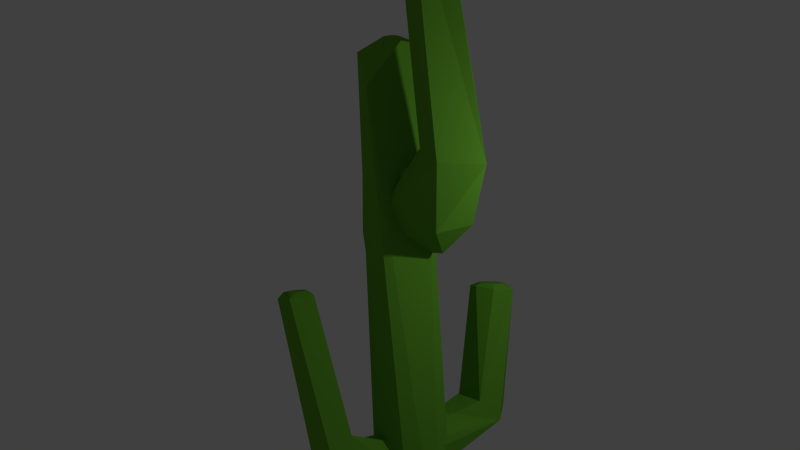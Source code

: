 # Source: suaguro4.blend  (saved by Blender 2.72.0; exported with 4.5.12 LTS)
import bpy
from mathutils import Matrix  # noqa: F401  (used for matrix-valued properties, if any)

bpy.ops.wm.read_factory_settings(use_empty=True)
scene = bpy.context.scene
scene.name = 'Scene'

# ---- collections
col_collection_1 = bpy.data.collections.new('Collection 1'); scene.collection.children.link(col_collection_1)

# ---- materials (node trees are filled in below, after node groups)
mat_cactus = bpy.data.materials.new('Cactus')
mat_cactus.alpha_threshold = 0.0
mat_cactus.use_transparent_shadow = False
mat_cactus.diffuse_color = (0.1454, 0.4292, 0.03331, 1.0)
mat_cactus.roughness = 0.5
mat_cactus.specular_intensity = 0.0

# ---- material node trees

# ---- world
world_world = bpy.data.worlds.new('World'); scene.world = world_world
world_world.color = (0.05088, 0.05088, 0.05088)
world_world.use_sun_shadow = False
world_world.sun_shadow_jitter_overblur = 0.0
world_world.cycles.sampling_method = 'MANUAL'
world_world.cycles.sample_map_resolution = 256

# ---- cameras
cam_camera = bpy.data.cameras.new('Camera')
cam_camera.clip_end = 100.0
cam_camera.lens = 35.0
cam_camera.sensor_width = 32.0
cam_camera.sensor_height = 18.0
cam_camera.ortho_scale = 7.314
cam_camera.dof.focus_distance = 0.0
cam_camera.dof.aperture_fstop = 128.0

# ---- lights
light_lamp = bpy.data.lights.new('Lamp', 'POINT')
light_lamp.transmission_factor = 0.0
light_lamp.cutoff_distance = 30.0
light_lamp.energy = 100.0
light_lamp.shadow_buffer_clip_start = 1.001
light_lamp.shadow_soft_size = 0.1
light_lamp.shadow_maximum_resolution = 0.006
light_lamp.use_absolute_resolution = True
light_lamp.cycles.use_multiple_importance_sampling = False

# ---- meshes
me_cylinder_004 = bpy.data.meshes.new('Cylinder.004')
me_cylinder_004.from_pydata([(0.1482, -1.929, 7.976), (0.278, -1.929, 8.309), (0.05708, -1.177, 7.867), (0.3698, -1.927, 8.841), (0.4097, -1.925, 9.492), (0.3955, -1.731, 10.1), (0.3179, -1.92, 10.75), (0.2003, -1.918, 11.17), (0.05652, -1.916, 11.35), (-0.09155, -1.916, 11.26), (-0.2291, -1.626, 10.74), (-0.3132, -1.917, 10.4), (-0.353, -1.919, 9.747), (-0.332, -1.91, 9.276), (-0.1436, -1.927, 8.073), (0.0001476, -1.928, 7.893), (0.3322, -0.7023, 9.123), (-0.1893, -0.6614, 8.781), (-0.2746, -1.814, 8.316), (0.016, -1.217, 11.39), (-0.3016, -0.1363, 11.01), (-0.4622, -0.741, 11.33), (0.2446, -0.3241, 11.71), (0.08355, -0.8526, 12.13), (-0.5112, -0.2901, 20.35), (-0.4992, -0.6047, 20.42), (-0.9211, -0.7443, 19.73), (-1.058, -0.457, 19.53), (-0.8068, -0.1101, 19.81), (-0.8745, -0.2478, 19.94), (-0.7727, -0.3157, 20.21), (-0.7266, -0.3243, 20.28), (-0.6874, -0.3508, 20.35), (-0.6513, -0.4398, 20.42), (-0.66, -0.4887, 20.42), (-0.7243, -0.5591, 20.33), (-0.7702, -0.5699, 20.26), (-0.8163, -0.5614, 20.19), (-0.882, -0.4942, 20.07), (-0.8574, -0.3551, 20.08)], [], [(7, 6, 5, 19), (4, 16, 5), (11, 10, 13, 12), (17, 18, 21, 20), (18, 2, 14), (13, 10, 18), (19, 5, 23), (24, 22, 20, 28), (19, 23, 21), (16, 17, 20), (5, 16, 22), (32, 24, 28, 31), (20, 21, 27), (21, 26, 27), (23, 25, 26), (26, 25, 35, 36), (31, 30, 28, 39, 29, 27, 38, 26, 37, 36, 35, 25, 34, 33, 24, 32), (27, 26, 38), (26, 36, 37), (1, 0, 2), (4, 3, 16), (8, 7, 19), (8, 19, 9), (9, 19, 10), (0, 15, 2), (14, 2, 15), (18, 10, 21), (16, 2, 17), (2, 18, 17), (10, 19, 21), (3, 1, 2, 16), (23, 5, 22), (22, 16, 20), (21, 23, 26), (23, 22, 25), (28, 20, 27), (25, 22, 24), (29, 28, 27), (28, 29, 39), (34, 25, 33), (31, 28, 30), (33, 25, 24)])
me_cylinder_004.materials.append(mat_cactus)
me_cylinder_004.use_remesh_preserve_volume = False
me_cylinder_004.use_remesh_preserve_attributes = False
me_cylinder_004.use_mirror_vertex_groups = False
me_cylinder_004.update()
me_cylinder_003 = bpy.data.meshes.new('Cylinder.003')
me_cylinder_003.from_pydata([(0.06405, -1.326, 7.79), (0.278, -1.929, 8.309), (0.3698, -1.927, 8.841), (0.4275, -1.775, 8.705), (0.3914, -1.923, 10.16), (0.3179, -1.92, 10.75), (0.2003, -1.918, 11.17), (-0.09155, -1.916, 11.26), (-0.2291, -1.626, 10.74), (-0.3132, -1.917, 10.4), (-0.353, -1.919, 9.747), (-0.332, -1.91, 9.276), (-0.183, -0.3533, 9.241), (0.3379, -0.5622, 10.96), (-0.2746, -1.814, 8.316), (0.01824, -1.318, 11.34), (-0.4605, -0.746, 11.31), (0.003621, -0.1412, 10.98), (0.08494, -0.8574, 12.11), (-0.4123, -0.1719, 19.6), (-0.727, -0.703, 19.38), (-0.884, -0.05865, 18.9), (-0.6415, -0.1704, 19.64), (-0.5755, -0.215, 19.75), (-0.5149, -0.3646, 19.87), (-0.5294, -0.4467, 19.86), (-0.5725, -0.5171, 19.81), (-0.4474, -0.5925, 19.65), (-0.7147, -0.5833, 19.6), (-0.7922, -0.5689, 19.47), (-0.9027, -0.4561, 19.28), (-1.005, -0.5235, 18.82), (-0.9043, -0.2926, 19.25), (-0.8612, -0.2222, 19.3), (-0.7961, -0.1742, 19.4)], [], [(6, 5, 13, 15), (9, 8, 11, 10), (13, 3, 0, 12), (3, 4, 2), (1, 14, 0), (21, 12, 16, 31), (11, 8, 14), (15, 13, 18), (13, 12, 17), (14, 16, 12), (15, 18, 16), (31, 20, 30), (18, 13, 19, 27), (13, 17, 19), (27, 19, 24, 25), (17, 12, 21), (16, 20, 31), (18, 27, 20), (22, 21, 34, 33, 32, 31, 30, 20, 29, 28, 27, 26, 25, 24, 19, 23), (20, 28, 29), (27, 25, 26), (4, 3, 13), (5, 4, 13), (2, 1, 0, 3), (7, 15, 8), (15, 7, 6), (14, 8, 16), (0, 14, 12), (8, 15, 16), (16, 18, 20), (19, 17, 21), (22, 19, 21), (33, 21, 32), (20, 27, 28), (23, 19, 22), (34, 21, 33), (32, 21, 31), (8, 9, 7)])
me_cylinder_003.materials.append(mat_cactus)
me_cylinder_003.use_remesh_preserve_volume = False
me_cylinder_003.use_remesh_preserve_attributes = False
me_cylinder_003.use_mirror_vertex_groups = False
me_cylinder_003.update()
me_cylinder_002 = bpy.data.meshes.new('Cylinder.002')
me_cylinder_002.from_pydata([(0.1482, -1.929, 7.976), (0.278, -1.929, 8.309), (0.05708, -1.177, 7.867), (0.3698, -1.927, 8.841), (0.4097, -1.925, 9.492), (0.3955, -1.731, 10.1), (0.3179, -1.92, 10.75), (0.2003, -1.918, 11.17), (0.05652, -1.916, 11.35), (-0.09155, -1.916, 11.26), (-0.2291, -1.626, 10.74), (-0.3132, -1.917, 10.4), (-0.353, -1.919, 9.747), (-0.332, -1.91, 9.276), (-0.1436, -1.927, 8.073), (0.0001476, -1.928, 7.893), (0.3322, -0.7023, 9.123), (-0.1893, -0.6614, 8.781), (-0.2746, -1.814, 8.316), (0.016, -1.217, 11.39), (-0.3016, -0.1363, 11.01), (-0.4622, -0.741, 11.33), (0.2446, -0.3241, 11.71), (0.08355, -0.8526, 12.13), (-0.5112, -0.2901, 20.35), (-0.4992, -0.6047, 20.42), (-0.9211, -0.7443, 19.73), (-1.058, -0.457, 19.53), (-0.8068, -0.1101, 19.81), (-0.8745, -0.2478, 19.94), (-0.7727, -0.3157, 20.21), (-0.7266, -0.3243, 20.28), (-0.6874, -0.3508, 20.35), (-0.6513, -0.4398, 20.42), (-0.66, -0.4887, 20.42), (-0.7243, -0.5591, 20.33), (-0.7702, -0.5699, 20.26), (-0.8163, -0.5614, 20.19), (-0.882, -0.4942, 20.07), (-0.8574, -0.3551, 20.08)], [], [(7, 6, 5, 19), (4, 16, 5), (11, 10, 13, 12), (17, 18, 21, 20), (18, 2, 14), (13, 10, 18), (19, 5, 23), (24, 22, 20, 28), (19, 23, 21), (16, 17, 20), (5, 16, 22), (32, 24, 28, 31), (20, 21, 27), (21, 26, 27), (23, 25, 26), (26, 25, 35, 36), (31, 30, 28, 39, 29, 27, 38, 26, 37, 36, 35, 25, 34, 33, 24, 32), (27, 26, 38), (26, 36, 37), (1, 0, 2), (4, 3, 16), (8, 7, 19), (8, 19, 9), (9, 19, 10), (0, 15, 2), (14, 2, 15), (18, 10, 21), (16, 2, 17), (2, 18, 17), (10, 19, 21), (3, 1, 2, 16), (23, 5, 22), (22, 16, 20), (21, 23, 26), (23, 22, 25), (28, 20, 27), (25, 22, 24), (29, 28, 27), (28, 29, 39), (34, 25, 33), (31, 28, 30), (33, 25, 24)])
me_cylinder_002.materials.append(mat_cactus)
me_cylinder_002.use_remesh_preserve_volume = False
me_cylinder_002.use_remesh_preserve_attributes = False
me_cylinder_002.use_mirror_vertex_groups = False
me_cylinder_002.update()
me_cylinder_001 = bpy.data.meshes.new('Cylinder.001')
me_cylinder_001.from_pydata([(0.06405, -1.326, 7.79), (0.278, -1.929, 8.309), (0.3698, -1.927, 8.841), (0.4275, -1.775, 8.705), (0.3914, -1.923, 10.16), (0.3179, -1.92, 10.75), (0.2003, -1.918, 11.17), (-0.09155, -1.916, 11.26), (-0.2291, -1.626, 10.74), (-0.3132, -1.917, 10.4), (-0.353, -1.919, 9.747), (-0.332, -1.91, 9.276), (-0.183, -0.3533, 9.241), (0.3379, -0.5622, 10.96), (-0.2746, -1.814, 8.316), (0.01824, -1.318, 11.34), (-0.4605, -0.746, 11.31), (0.003621, -0.1412, 10.98), (0.08494, -0.8574, 12.11), (-0.4123, -0.1719, 19.6), (-0.727, -0.703, 19.38), (-0.884, -0.05865, 18.9), (-0.6415, -0.1704, 19.64), (-0.5755, -0.215, 19.75), (-0.5149, -0.3646, 19.87), (-0.5294, -0.4467, 19.86), (-0.5725, -0.5171, 19.81), (-0.4474, -0.5925, 19.65), (-0.7147, -0.5833, 19.6), (-0.7922, -0.5689, 19.47), (-0.9027, -0.4561, 19.28), (-1.005, -0.5235, 18.82), (-0.9043, -0.2926, 19.25), (-0.8612, -0.2222, 19.3), (-0.7961, -0.1742, 19.4)], [], [(6, 5, 13, 15), (9, 8, 11, 10), (13, 3, 0, 12), (3, 4, 2), (1, 14, 0), (21, 12, 16, 31), (11, 8, 14), (15, 13, 18), (13, 12, 17), (14, 16, 12), (15, 18, 16), (31, 20, 30), (18, 13, 19, 27), (13, 17, 19), (27, 19, 24, 25), (17, 12, 21), (16, 20, 31), (18, 27, 20), (22, 21, 34, 33, 32, 31, 30, 20, 29, 28, 27, 26, 25, 24, 19, 23), (20, 28, 29), (27, 25, 26), (4, 3, 13), (5, 4, 13), (2, 1, 0, 3), (7, 15, 8), (15, 7, 6), (14, 8, 16), (0, 14, 12), (8, 15, 16), (16, 18, 20), (19, 17, 21), (22, 19, 21), (33, 21, 32), (20, 27, 28), (23, 19, 22), (34, 21, 33), (32, 21, 31), (8, 9, 7)])
me_cylinder_001.materials.append(mat_cactus)
me_cylinder_001.use_remesh_preserve_volume = False
me_cylinder_001.use_remesh_preserve_attributes = False
me_cylinder_001.use_mirror_vertex_groups = False
me_cylinder_001.update()
me_cylinder = bpy.data.meshes.new('Cylinder')
me_cylinder.from_pydata([(3.468e-08, 0.6297, -0.2191), (0.241, 0.5817, -0.2191), (0.4452, 0.4452, -0.2191), (0.6297, -3.168e-08, -0.2191), (0.5284, 0.1899, 7.026), (0.4351, -0.3525, -0.2191), (-0.2986, -0.4984, -0.2191), (-0.6297, 3.35e-09, -0.2191), (-0.5122, -0.2755, 7.027), (-0.5817, 0.241, -0.2191), (-0.241, 0.5817, -0.2191), (0.1076, 0.5142, 7.055), (0.4398, -0.1787, 7.076), (0.2936, -0.76, 6.494), (-0.391, 0.3894, 7.05), (0.04673, 0.1128, 7.193), (0.1128, 0.04673, 7.193), (0.1221, -6.414e-09, 7.193), (0.08635, -0.08635, 7.193), (-1.987e-07, -0.1221, 7.193), (-0.04673, -0.1128, 7.193), (-0.1128, -0.04673, 7.193), (-0.1221, 0.0, 7.193), (-0.08635, 0.08635, 7.193), (-0.04673, 0.1128, 7.193)], [], [(3, 4, 13, 5), (7, 8, 14, 9), (1, 11, 4, 2), (10, 14, 11, 0), (24, 11, 14, 23), (5, 13, 6), (13, 4, 12), (16, 23, 22, 21), (19, 18, 17, 20), (8, 13, 19, 20), (22, 14, 8, 21), (12, 18, 13), (4, 17, 12), (0, 11, 1), (2, 4, 3), (13, 8, 6), (6, 8, 7), (9, 14, 10), (4, 11, 15), (16, 4, 15), (18, 12, 17), (16, 21, 20, 17), (15, 11, 24), (23, 14, 22), (19, 13, 18), (4, 16, 17), (23, 16, 15, 24), (8, 20, 21)])
me_cylinder.materials.append(mat_cactus)
me_cylinder.use_remesh_preserve_volume = False
me_cylinder.use_remesh_preserve_attributes = False
me_cylinder.use_mirror_vertex_groups = False
me_cylinder.update()

# ---- objects
ob_cylinder_004 = bpy.data.objects.new('Cylinder.004', me_cylinder_004)
ob_cylinder_003 = bpy.data.objects.new('Cylinder.003', me_cylinder_003)
ob_cylinder_002 = bpy.data.objects.new('Cylinder.002', me_cylinder_002)
ob_cylinder_001 = bpy.data.objects.new('Cylinder.001', me_cylinder_001)
ob_cylinder = bpy.data.objects.new('Cylinder', me_cylinder)
ob_lamp = bpy.data.objects.new('Lamp', light_lamp)
ob_camera = bpy.data.objects.new('Camera', cam_camera)

# ---- transforms, parenting, visibility, modifiers, constraints
ob_cylinder_004.location = (-2.103, 0.2018, 2.498)
ob_cylinder_004.rotation_euler = (0.0004325, 0.3491, 1.151)
ob_cylinder_004.scale = (1.0, 1.0, 0.2209)
ob_cylinder_004.lineart.crease_threshold = 0.0
ob_cylinder_003.location = (1.367, -1.697, -0.649)
ob_cylinder_003.rotation_euler = (0.001127, 0.5353, -3.136)
ob_cylinder_003.scale = (0.8439, 0.7754, 0.2649)
ob_cylinder_003.lineart.crease_threshold = 0.0
ob_cylinder_002.location = (2.082, 1.121, 1.908)
ob_cylinder_002.rotation_euler = (-0.006597, 0.3796, 4.589)
ob_cylinder_002.scale = (1.149, 1.022, 0.3776)
ob_cylinder_002.lineart.crease_threshold = 0.0
ob_cylinder_001.location = (-0.6429, 2.136, -0.2401)
ob_cylinder_001.rotation_euler = (8.623e-09, 0.3491, 4.89e-08)
ob_cylinder_001.scale = (1.0, 1.0, 0.2209)
ob_cylinder_001.lineart.crease_threshold = 0.0
ob_cylinder.location = (0.0, 0.197, -0.0393)
ob_cylinder.rotation_euler = (0.04638, 0.0004768, -0.01219)
ob_cylinder.scale = (0.955, 0.9567, 1.095)
ob_cylinder.lineart.crease_threshold = 0.0
ob_lamp.location = (4.076, 1.005, 5.904)
ob_lamp.rotation_euler = (0.6503, 0.05522, 1.866)
ob_lamp.lock_rotations_4d = False
ob_lamp.empty_display_type = 'ARROWS'
ob_lamp.color = (0.0, 0.0, 0.0, 0.0)
ob_lamp.lineart.crease_threshold = 0.0
ob_camera.location = (9.866, -8.56, 5.542)
ob_camera.rotation_euler = (1.533, 0.01081, 0.8577)
ob_camera.lock_rotations_4d = False
ob_camera.empty_display_type = 'ARROWS'
ob_camera.color = (0.0, 0.0, 0.0, 0.0)
ob_camera.display_type = 'WIRE'
ob_camera.lineart.crease_threshold = 0.0

# ---- collection membership
col_collection_1.objects.link(ob_cylinder_004)
col_collection_1.objects.link(ob_cylinder_003)
col_collection_1.objects.link(ob_cylinder_002)
col_collection_1.objects.link(ob_cylinder_001)
col_collection_1.objects.link(ob_cylinder)
col_collection_1.objects.link(ob_lamp)
col_collection_1.objects.link(ob_camera)

# ---- scene / render settings (as saved in the file)
scene.camera = ob_camera
scene.frame_start = 1; scene.frame_end = 250; scene.frame_set(1)
scene.render.engine = 'BLENDER_EEVEE_NEXT'
scene.render.resolution_percentage = 50
scene.render.dither_intensity = 0.0
scene.cycles.use_denoising = False
scene.cycles.samples = 10
scene.cycles.sampling_pattern = 'TABULATED_SOBOL'
scene.cycles.light_sampling_threshold = 0.0
scene.cycles.use_adaptive_sampling = False
scene.cycles.use_light_tree = False
scene.cycles.blur_glossy = 0.0
scene.cycles.pixel_filter_type = 'GAUSSIAN'
scene.cycles.sample_clamp_indirect = 0.0
scene.view_settings.view_transform = 'Standard'
bpy.context.view_layer.update()
